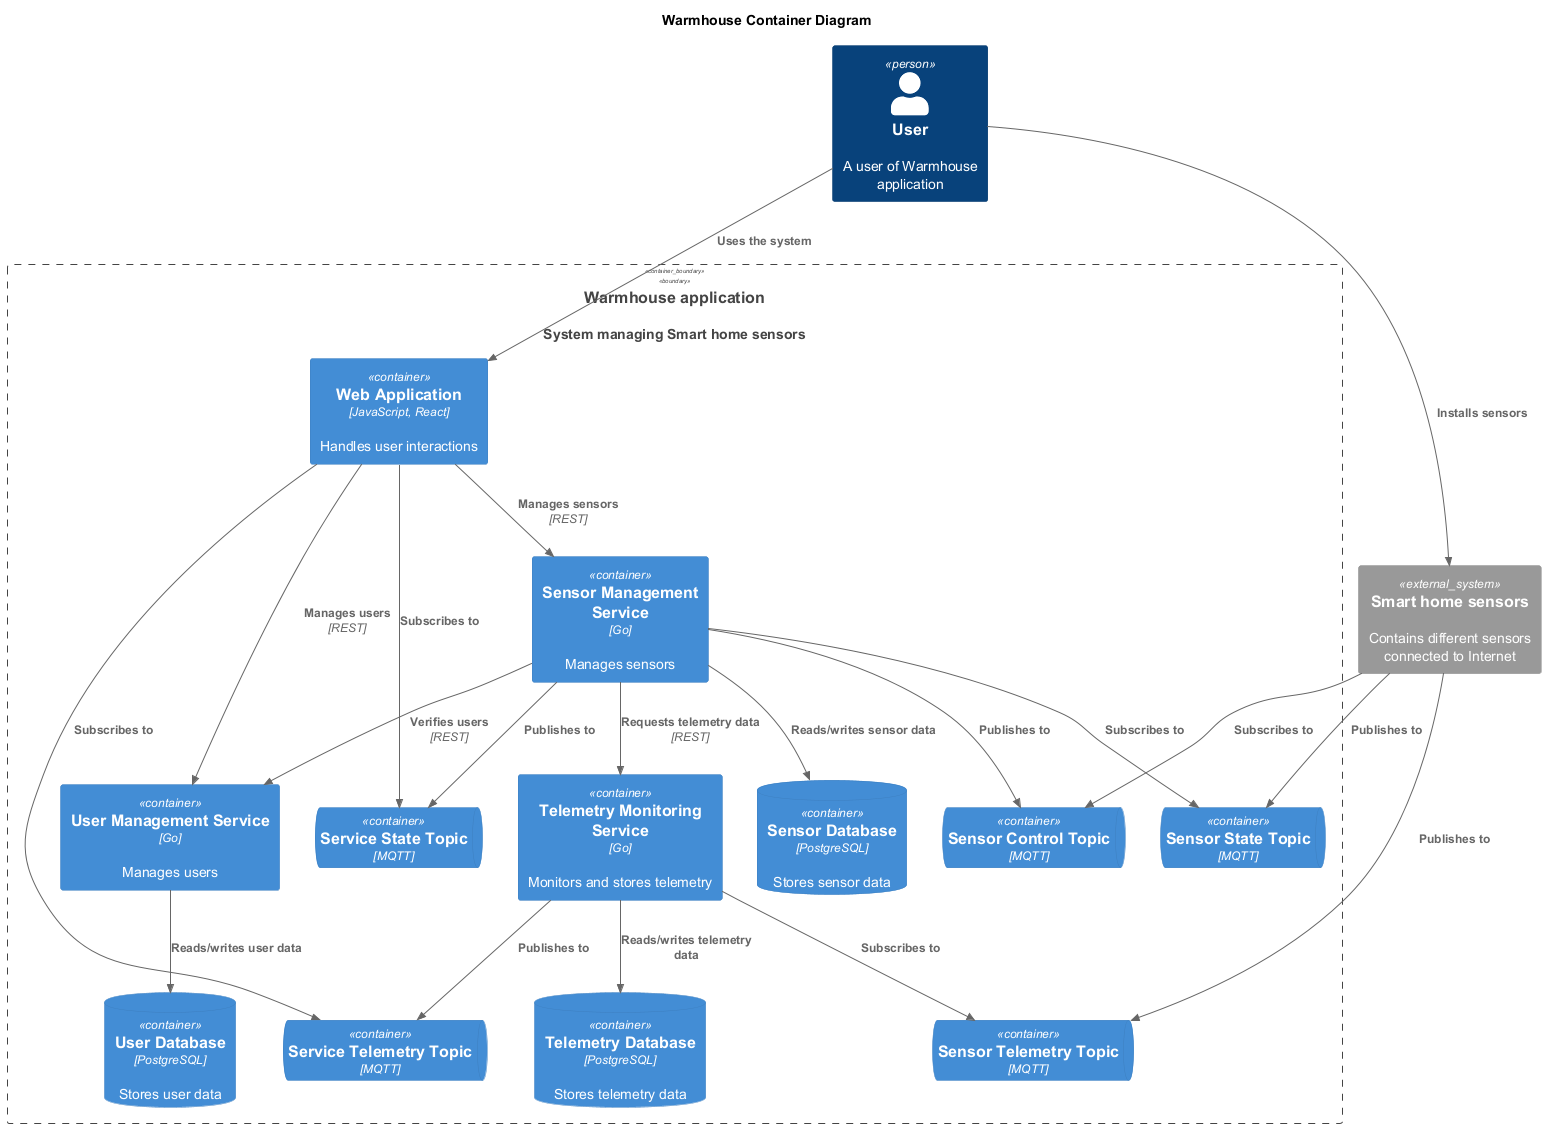

The diagram above was rendered by PlantUML. Its source (embedded in the PNG):
@startuml
title Warmhouse Container Diagram

top to bottom direction

!includeurl https://raw.githubusercontent.com/RicardoNiepel/C4-PlantUML/master/C4_Component.puml

Person(user, "User", "A user of Warmhouse application")
System(WarmhouseApp, "Warmhouse application", "System managing Smart home sensors")

Container_Boundary(WarmhouseApp, "Warmhouse application") {
  Container(WebApp, "Web Application", "JavaScript, React", "Handles user interactions")
'  services
  Container(UserService, "User Management Service", "Go", "Manages users")
  Container(SensorService, "Sensor Management Service", "Go", "Manages sensors")
  Container(TelemetryService, "Telemetry Monitoring Service", "Go", "Monitors and stores telemetry")
'  databases
  ContainerDb(UserDatabase, "User Database", "PostgreSQL", "Stores user data")
  ContainerDb(SensorDatabase, "Sensor Database", "PostgreSQL", "Stores sensor data")
  ContainerDb(TelemetryDatabase, "Telemetry Database", "PostgreSQL", "Stores telemetry data")
'  topics
  ContainerQueue(SensorControlTopic, "Sensor Control Topic", "MQTT")
  ContainerQueue(SensorStateTopic, "Sensor State Topic", "MQTT")
  ContainerQueue(SensorTelemetryTopic, "Sensor Telemetry Topic", "MQTT")
  ContainerQueue(ServiceStateTopic, "Service State Topic", "MQTT")
  ContainerQueue(ServiceTelemetryTopic, "Service Telemetry Topic", "MQTT")
}

System_Ext(sensors, "Smart home sensors", "Contains different sensors connected to Internet")

Rel(user, WebApp, "Uses the system")
Rel(user, sensors, "Installs sensors")

Rel(WebApp, UserService, "Manages users", "REST")
Rel(WebApp, SensorService, "Manages sensors", "REST")
Rel(SensorService, UserService, "Verifies users", "REST")
Rel(SensorService, TelemetryService, "Requests telemetry data", "REST")
Rel(WebApp, ServiceStateTopic, "Subscribes to")
Rel(WebApp, ServiceTelemetryTopic, "Subscribes to")

Rel(SensorService, ServiceStateTopic, "Publishes to")
Rel(TelemetryService, ServiceTelemetryTopic, "Publishes to")

Rel(UserService, UserDatabase, "Reads/writes user data")
Rel(SensorService, SensorDatabase, "Reads/writes sensor data")
Rel(TelemetryService, TelemetryDatabase, "Reads/writes telemetry data")

Rel(SensorService, SensorControlTopic, "Publishes to")
Rel(SensorService, SensorStateTopic, "Subscribes to")
Rel(TelemetryService, SensorTelemetryTopic, "Subscribes to")

Rel(sensors, SensorControlTopic, "Subscribes to")
Rel(sensors, SensorStateTopic, "Publishes to")
Rel(sensors, SensorTelemetryTopic, "Publishes to")
@enduml